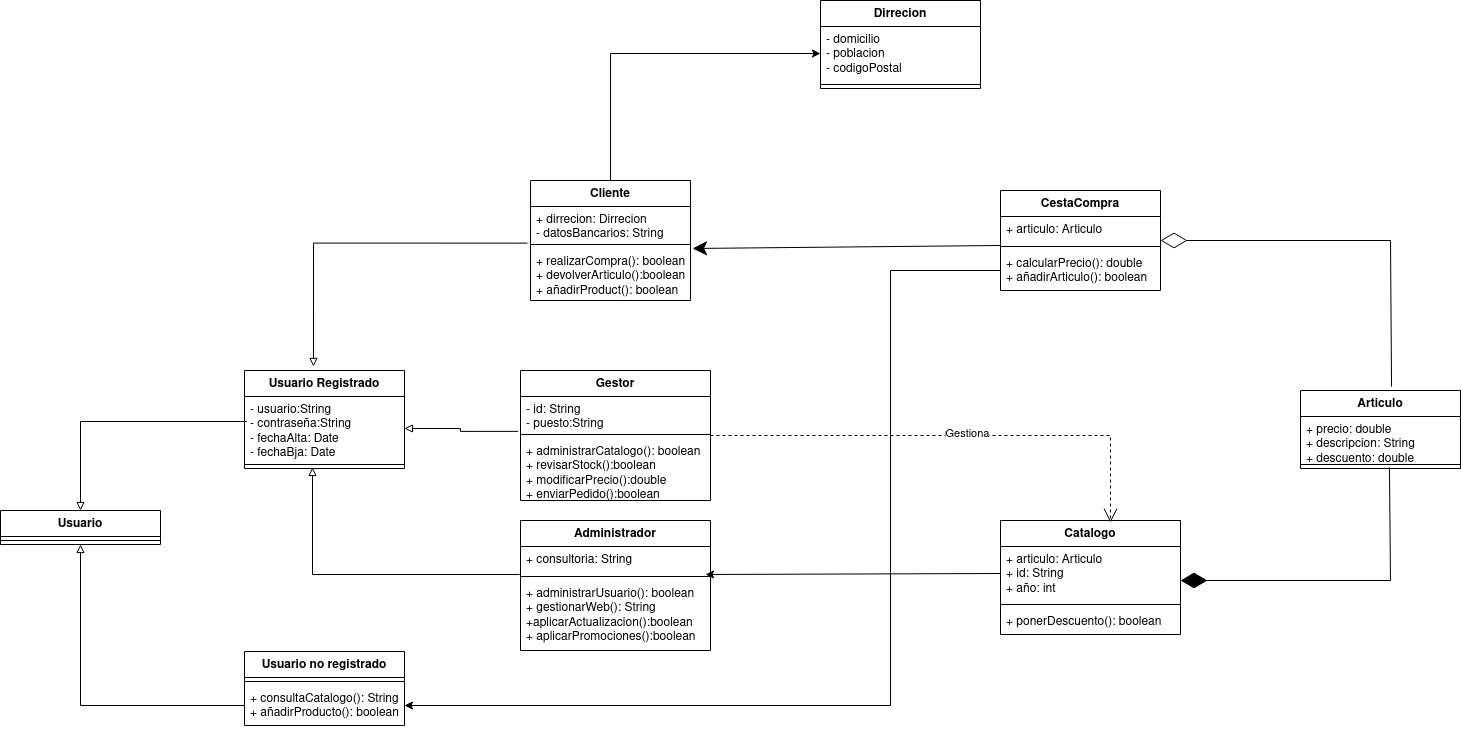

The diagram above was exported from draw.io. Its source (the exported page's mxGraphModel, read from the mxfile embedded in the PNG):
<mxGraphModel dx="1434" dy="1991" grid="1" gridSize="10" guides="1" tooltips="1" connect="1" arrows="1" fold="1" page="1" pageScale="1" pageWidth="827" pageHeight="1169" math="0" shadow="0">
  <root>
    <mxCell id="0" />
    <mxCell id="1" parent="0" />
    <mxCell id="IPcu8f7pghPdol8gtcHd-13" style="edgeStyle=orthogonalEdgeStyle;rounded=0;orthogonalLoop=1;jettySize=auto;html=1;entryX=0.5;entryY=0;entryDx=0;entryDy=0;endArrow=block;endFill=0;exitX=0.013;exitY=0.391;exitDx=0;exitDy=0;exitPerimeter=0;" edge="1" parent="1" source="IPcu8f7pghPdol8gtcHd-6" target="IPcu8f7pghPdol8gtcHd-1">
      <mxGeometry relative="1" as="geometry">
        <mxPoint x="110" y="250" as="sourcePoint" />
      </mxGeometry>
    </mxCell>
    <mxCell id="IPcu8f7pghPdol8gtcHd-1" value="Usuario" style="swimlane;fontStyle=1;align=center;verticalAlign=top;childLayout=stackLayout;horizontal=1;startSize=26;horizontalStack=0;resizeParent=1;resizeParentMax=0;resizeLast=0;collapsible=1;marginBottom=0;whiteSpace=wrap;html=1;" vertex="1" parent="1">
      <mxGeometry x="10" y="370" width="160" height="34" as="geometry" />
    </mxCell>
    <mxCell id="IPcu8f7pghPdol8gtcHd-3" value="" style="line;strokeWidth=1;fillColor=none;align=left;verticalAlign=middle;spacingTop=-1;spacingLeft=3;spacingRight=3;rotatable=0;labelPosition=right;points=[];portConstraint=eastwest;strokeColor=inherit;" vertex="1" parent="IPcu8f7pghPdol8gtcHd-1">
      <mxGeometry y="26" width="160" height="8" as="geometry" />
    </mxCell>
    <mxCell id="IPcu8f7pghPdol8gtcHd-27" style="edgeStyle=orthogonalEdgeStyle;rounded=0;orthogonalLoop=1;jettySize=auto;html=1;entryX=0.431;entryY=-0.041;entryDx=0;entryDy=0;entryPerimeter=0;endArrow=block;endFill=0;exitX=-0.019;exitY=1.077;exitDx=0;exitDy=0;exitPerimeter=0;" edge="1" parent="1" source="IPcu8f7pghPdol8gtcHd-24" target="IPcu8f7pghPdol8gtcHd-5">
      <mxGeometry relative="1" as="geometry">
        <mxPoint x="450" y="60" as="sourcePoint" />
      </mxGeometry>
    </mxCell>
    <mxCell id="IPcu8f7pghPdol8gtcHd-29" style="edgeStyle=orthogonalEdgeStyle;rounded=0;orthogonalLoop=1;jettySize=auto;html=1;endArrow=block;endFill=0;entryX=0.425;entryY=0.875;entryDx=0;entryDy=0;entryPerimeter=0;exitX=-0.005;exitY=1.077;exitDx=0;exitDy=0;exitPerimeter=0;" edge="1" parent="1" source="IPcu8f7pghPdol8gtcHd-16" target="IPcu8f7pghPdol8gtcHd-7">
      <mxGeometry relative="1" as="geometry">
        <mxPoint x="430" y="360" as="sourcePoint" />
        <mxPoint x="490" y="380" as="targetPoint" />
        <Array as="points">
          <mxPoint x="322" y="434" />
        </Array>
      </mxGeometry>
    </mxCell>
    <mxCell id="IPcu8f7pghPdol8gtcHd-5" value="Usuario Registrado" style="swimlane;fontStyle=1;align=center;verticalAlign=top;childLayout=stackLayout;horizontal=1;startSize=26;horizontalStack=0;resizeParent=1;resizeParentMax=0;resizeLast=0;collapsible=1;marginBottom=0;whiteSpace=wrap;html=1;" vertex="1" parent="1">
      <mxGeometry x="254" y="230" width="160" height="98" as="geometry" />
    </mxCell>
    <mxCell id="IPcu8f7pghPdol8gtcHd-6" value="&lt;div&gt;- usuario:String&lt;/div&gt;&lt;div&gt;- contraseña:String&lt;/div&gt;&lt;div&gt;- fechaAlta: Date&lt;br&gt;&lt;/div&gt;&lt;div&gt;- fechaBja: Date&lt;br&gt;&lt;/div&gt;" style="text;strokeColor=none;fillColor=none;align=left;verticalAlign=top;spacingLeft=4;spacingRight=4;overflow=hidden;rotatable=0;points=[[0,0.5],[1,0.5]];portConstraint=eastwest;whiteSpace=wrap;html=1;" vertex="1" parent="IPcu8f7pghPdol8gtcHd-5">
      <mxGeometry y="26" width="160" height="64" as="geometry" />
    </mxCell>
    <mxCell id="IPcu8f7pghPdol8gtcHd-7" value="" style="line;strokeWidth=1;fillColor=none;align=left;verticalAlign=middle;spacingTop=-1;spacingLeft=3;spacingRight=3;rotatable=0;labelPosition=right;points=[];portConstraint=eastwest;strokeColor=inherit;" vertex="1" parent="IPcu8f7pghPdol8gtcHd-5">
      <mxGeometry y="90" width="160" height="8" as="geometry" />
    </mxCell>
    <mxCell id="IPcu8f7pghPdol8gtcHd-9" value="Usuario no registrado" style="swimlane;fontStyle=1;align=center;verticalAlign=top;childLayout=stackLayout;horizontal=1;startSize=26;horizontalStack=0;resizeParent=1;resizeParentMax=0;resizeLast=0;collapsible=1;marginBottom=0;whiteSpace=wrap;html=1;" vertex="1" parent="1">
      <mxGeometry x="254" y="511" width="160" height="74" as="geometry" />
    </mxCell>
    <mxCell id="IPcu8f7pghPdol8gtcHd-11" value="" style="line;strokeWidth=1;fillColor=none;align=left;verticalAlign=middle;spacingTop=-1;spacingLeft=3;spacingRight=3;rotatable=0;labelPosition=right;points=[];portConstraint=eastwest;strokeColor=inherit;" vertex="1" parent="IPcu8f7pghPdol8gtcHd-9">
      <mxGeometry y="26" width="160" height="8" as="geometry" />
    </mxCell>
    <mxCell id="IPcu8f7pghPdol8gtcHd-12" value="&lt;div&gt;+ consultaCatalogo(): String&lt;/div&gt;&lt;div&gt;+ añadirProducto(): boolean&lt;br&gt;&lt;/div&gt;" style="text;strokeColor=none;fillColor=none;align=left;verticalAlign=top;spacingLeft=4;spacingRight=4;overflow=hidden;rotatable=0;points=[[0,0.5],[1,0.5]];portConstraint=eastwest;whiteSpace=wrap;html=1;" vertex="1" parent="IPcu8f7pghPdol8gtcHd-9">
      <mxGeometry y="34" width="160" height="40" as="geometry" />
    </mxCell>
    <mxCell id="IPcu8f7pghPdol8gtcHd-15" value="Administrador" style="swimlane;fontStyle=1;align=center;verticalAlign=top;childLayout=stackLayout;horizontal=1;startSize=26;horizontalStack=0;resizeParent=1;resizeParentMax=0;resizeLast=0;collapsible=1;marginBottom=0;whiteSpace=wrap;html=1;" vertex="1" parent="1">
      <mxGeometry x="530" y="380" width="190" height="130" as="geometry" />
    </mxCell>
    <mxCell id="IPcu8f7pghPdol8gtcHd-16" value="+ consultoria: String" style="text;strokeColor=none;fillColor=none;align=left;verticalAlign=top;spacingLeft=4;spacingRight=4;overflow=hidden;rotatable=0;points=[[0,0.5],[1,0.5]];portConstraint=eastwest;whiteSpace=wrap;html=1;" vertex="1" parent="IPcu8f7pghPdol8gtcHd-15">
      <mxGeometry y="26" width="190" height="26" as="geometry" />
    </mxCell>
    <mxCell id="IPcu8f7pghPdol8gtcHd-17" value="" style="line;strokeWidth=1;fillColor=none;align=left;verticalAlign=middle;spacingTop=-1;spacingLeft=3;spacingRight=3;rotatable=0;labelPosition=right;points=[];portConstraint=eastwest;strokeColor=inherit;" vertex="1" parent="IPcu8f7pghPdol8gtcHd-15">
      <mxGeometry y="52" width="190" height="8" as="geometry" />
    </mxCell>
    <mxCell id="IPcu8f7pghPdol8gtcHd-18" value="&lt;div&gt;+ administrarUsuario(): boolean&lt;br&gt;&lt;/div&gt;&lt;div&gt;+ gestionarWeb(): String&lt;/div&gt;&lt;div&gt;+aplicarActualizacion():boolean&lt;/div&gt;&lt;div&gt;+ aplicarPromociones():boolean&lt;br&gt;&lt;/div&gt;" style="text;strokeColor=none;fillColor=none;align=left;verticalAlign=top;spacingLeft=4;spacingRight=4;overflow=hidden;rotatable=0;points=[[0,0.5],[1,0.5]];portConstraint=eastwest;whiteSpace=wrap;html=1;" vertex="1" parent="IPcu8f7pghPdol8gtcHd-15">
      <mxGeometry y="60" width="190" height="70" as="geometry" />
    </mxCell>
    <mxCell id="IPcu8f7pghPdol8gtcHd-19" value="Gestor" style="swimlane;fontStyle=1;align=center;verticalAlign=top;childLayout=stackLayout;horizontal=1;startSize=26;horizontalStack=0;resizeParent=1;resizeParentMax=0;resizeLast=0;collapsible=1;marginBottom=0;whiteSpace=wrap;html=1;" vertex="1" parent="1">
      <mxGeometry x="530" y="230" width="190" height="130" as="geometry" />
    </mxCell>
    <mxCell id="IPcu8f7pghPdol8gtcHd-20" value="&lt;div&gt;- id: String&lt;/div&gt;&lt;div&gt;- puesto:String&lt;br&gt;&lt;/div&gt;" style="text;strokeColor=none;fillColor=none;align=left;verticalAlign=top;spacingLeft=4;spacingRight=4;overflow=hidden;rotatable=0;points=[[0,0.5],[1,0.5]];portConstraint=eastwest;whiteSpace=wrap;html=1;" vertex="1" parent="IPcu8f7pghPdol8gtcHd-19">
      <mxGeometry y="26" width="190" height="34" as="geometry" />
    </mxCell>
    <mxCell id="IPcu8f7pghPdol8gtcHd-21" value="" style="line;strokeWidth=1;fillColor=none;align=left;verticalAlign=middle;spacingTop=-1;spacingLeft=3;spacingRight=3;rotatable=0;labelPosition=right;points=[];portConstraint=eastwest;strokeColor=inherit;" vertex="1" parent="IPcu8f7pghPdol8gtcHd-19">
      <mxGeometry y="60" width="190" height="8" as="geometry" />
    </mxCell>
    <mxCell id="IPcu8f7pghPdol8gtcHd-22" value="&lt;div&gt;+ administrarCatalogo(): boolean&lt;br&gt;&lt;/div&gt;&lt;div&gt;+ revisarStock():boolean&lt;/div&gt;&lt;div&gt;+ modificarPrecio():double&lt;/div&gt;&lt;div&gt;+ enviarPedido():boolean&lt;br&gt;&lt;/div&gt;" style="text;strokeColor=none;fillColor=none;align=left;verticalAlign=top;spacingLeft=4;spacingRight=4;overflow=hidden;rotatable=0;points=[[0,0.5],[1,0.5]];portConstraint=eastwest;whiteSpace=wrap;html=1;" vertex="1" parent="IPcu8f7pghPdol8gtcHd-19">
      <mxGeometry y="68" width="190" height="62" as="geometry" />
    </mxCell>
    <mxCell id="IPcu8f7pghPdol8gtcHd-54" style="edgeStyle=orthogonalEdgeStyle;rounded=0;orthogonalLoop=1;jettySize=auto;html=1;entryX=0;entryY=0.5;entryDx=0;entryDy=0;" edge="1" parent="1" source="IPcu8f7pghPdol8gtcHd-23" target="IPcu8f7pghPdol8gtcHd-32">
      <mxGeometry relative="1" as="geometry" />
    </mxCell>
    <mxCell id="IPcu8f7pghPdol8gtcHd-23" value="Cliente" style="swimlane;fontStyle=1;align=center;verticalAlign=top;childLayout=stackLayout;horizontal=1;startSize=26;horizontalStack=0;resizeParent=1;resizeParentMax=0;resizeLast=0;collapsible=1;marginBottom=0;whiteSpace=wrap;html=1;" vertex="1" parent="1">
      <mxGeometry x="540" y="40" width="160" height="120" as="geometry" />
    </mxCell>
    <mxCell id="IPcu8f7pghPdol8gtcHd-24" value="&lt;div&gt;+ dirrecion: Dirrecion&lt;/div&gt;&lt;div&gt;- datosBancarios: String&lt;/div&gt;" style="text;strokeColor=none;fillColor=none;align=left;verticalAlign=top;spacingLeft=4;spacingRight=4;overflow=hidden;rotatable=0;points=[[0,0.5],[1,0.5]];portConstraint=eastwest;whiteSpace=wrap;html=1;" vertex="1" parent="IPcu8f7pghPdol8gtcHd-23">
      <mxGeometry y="26" width="160" height="34" as="geometry" />
    </mxCell>
    <mxCell id="IPcu8f7pghPdol8gtcHd-25" value="" style="line;strokeWidth=1;fillColor=none;align=left;verticalAlign=middle;spacingTop=-1;spacingLeft=3;spacingRight=3;rotatable=0;labelPosition=right;points=[];portConstraint=eastwest;strokeColor=inherit;" vertex="1" parent="IPcu8f7pghPdol8gtcHd-23">
      <mxGeometry y="60" width="160" height="8" as="geometry" />
    </mxCell>
    <mxCell id="IPcu8f7pghPdol8gtcHd-26" value="&lt;div&gt;+ realizarCompra(): boolean&lt;/div&gt;&lt;div&gt;+ devolverArticulo():boolean&lt;/div&gt;&lt;div&gt;+ añadirProduct(): boolean&lt;br&gt;&lt;/div&gt;" style="text;strokeColor=none;fillColor=none;align=left;verticalAlign=top;spacingLeft=4;spacingRight=4;overflow=hidden;rotatable=0;points=[[0,0.5],[1,0.5]];portConstraint=eastwest;whiteSpace=wrap;html=1;" vertex="1" parent="IPcu8f7pghPdol8gtcHd-23">
      <mxGeometry y="68" width="160" height="52" as="geometry" />
    </mxCell>
    <mxCell id="IPcu8f7pghPdol8gtcHd-28" style="edgeStyle=orthogonalEdgeStyle;rounded=0;orthogonalLoop=1;jettySize=auto;html=1;endArrow=block;endFill=0;exitX=-0.012;exitY=-0.115;exitDx=0;exitDy=0;exitPerimeter=0;entryX=1;entryY=0.5;entryDx=0;entryDy=0;" edge="1" parent="1" source="IPcu8f7pghPdol8gtcHd-22" target="IPcu8f7pghPdol8gtcHd-6">
      <mxGeometry relative="1" as="geometry">
        <mxPoint x="470" y="250" as="targetPoint" />
        <Array as="points">
          <mxPoint x="470" y="291" />
          <mxPoint x="470" y="288" />
        </Array>
      </mxGeometry>
    </mxCell>
    <mxCell id="IPcu8f7pghPdol8gtcHd-31" value="Dirrecion" style="swimlane;fontStyle=1;align=center;verticalAlign=top;childLayout=stackLayout;horizontal=1;startSize=26;horizontalStack=0;resizeParent=1;resizeParentMax=0;resizeLast=0;collapsible=1;marginBottom=0;whiteSpace=wrap;html=1;" vertex="1" parent="1">
      <mxGeometry x="830" y="-140" width="160" height="88" as="geometry" />
    </mxCell>
    <mxCell id="IPcu8f7pghPdol8gtcHd-32" value="&lt;div&gt;- domicilio&lt;/div&gt;&lt;div&gt;- poblacion&lt;/div&gt;&lt;div&gt;- codigoPostal&lt;br&gt;&lt;/div&gt;" style="text;strokeColor=none;fillColor=none;align=left;verticalAlign=top;spacingLeft=4;spacingRight=4;overflow=hidden;rotatable=0;points=[[0,0.5],[1,0.5]];portConstraint=eastwest;whiteSpace=wrap;html=1;" vertex="1" parent="IPcu8f7pghPdol8gtcHd-31">
      <mxGeometry y="26" width="160" height="54" as="geometry" />
    </mxCell>
    <mxCell id="IPcu8f7pghPdol8gtcHd-33" value="" style="line;strokeWidth=1;fillColor=none;align=left;verticalAlign=middle;spacingTop=-1;spacingLeft=3;spacingRight=3;rotatable=0;labelPosition=right;points=[];portConstraint=eastwest;strokeColor=inherit;" vertex="1" parent="IPcu8f7pghPdol8gtcHd-31">
      <mxGeometry y="80" width="160" height="8" as="geometry" />
    </mxCell>
    <mxCell id="IPcu8f7pghPdol8gtcHd-36" value="Articulo" style="swimlane;fontStyle=1;align=center;verticalAlign=top;childLayout=stackLayout;horizontal=1;startSize=26;horizontalStack=0;resizeParent=1;resizeParentMax=0;resizeLast=0;collapsible=1;marginBottom=0;whiteSpace=wrap;html=1;" vertex="1" parent="1">
      <mxGeometry x="1310" y="250" width="160" height="78" as="geometry" />
    </mxCell>
    <mxCell id="IPcu8f7pghPdol8gtcHd-37" value="&lt;div&gt;+ precio: double&lt;/div&gt;&lt;div&gt;+ descripcion: String&lt;/div&gt;&lt;div&gt;+ descuento: double&lt;br&gt;&lt;/div&gt;" style="text;strokeColor=none;fillColor=none;align=left;verticalAlign=top;spacingLeft=4;spacingRight=4;overflow=hidden;rotatable=0;points=[[0,0.5],[1,0.5]];portConstraint=eastwest;whiteSpace=wrap;html=1;" vertex="1" parent="IPcu8f7pghPdol8gtcHd-36">
      <mxGeometry y="26" width="160" height="44" as="geometry" />
    </mxCell>
    <mxCell id="IPcu8f7pghPdol8gtcHd-38" value="" style="line;strokeWidth=1;fillColor=none;align=left;verticalAlign=middle;spacingTop=-1;spacingLeft=3;spacingRight=3;rotatable=0;labelPosition=right;points=[];portConstraint=eastwest;strokeColor=inherit;" vertex="1" parent="IPcu8f7pghPdol8gtcHd-36">
      <mxGeometry y="70" width="160" height="8" as="geometry" />
    </mxCell>
    <mxCell id="IPcu8f7pghPdol8gtcHd-40" value="CestaCompra" style="swimlane;fontStyle=1;align=center;verticalAlign=top;childLayout=stackLayout;horizontal=1;startSize=26;horizontalStack=0;resizeParent=1;resizeParentMax=0;resizeLast=0;collapsible=1;marginBottom=0;whiteSpace=wrap;html=1;" vertex="1" parent="1">
      <mxGeometry x="1010" y="50" width="160" height="100" as="geometry" />
    </mxCell>
    <mxCell id="IPcu8f7pghPdol8gtcHd-41" value="+ articulo: Articulo" style="text;strokeColor=none;fillColor=none;align=left;verticalAlign=top;spacingLeft=4;spacingRight=4;overflow=hidden;rotatable=0;points=[[0,0.5],[1,0.5]];portConstraint=eastwest;whiteSpace=wrap;html=1;" vertex="1" parent="IPcu8f7pghPdol8gtcHd-40">
      <mxGeometry y="26" width="160" height="26" as="geometry" />
    </mxCell>
    <mxCell id="IPcu8f7pghPdol8gtcHd-42" value="" style="line;strokeWidth=1;fillColor=none;align=left;verticalAlign=middle;spacingTop=-1;spacingLeft=3;spacingRight=3;rotatable=0;labelPosition=right;points=[];portConstraint=eastwest;strokeColor=inherit;" vertex="1" parent="IPcu8f7pghPdol8gtcHd-40">
      <mxGeometry y="52" width="160" height="8" as="geometry" />
    </mxCell>
    <mxCell id="IPcu8f7pghPdol8gtcHd-43" value="&lt;div&gt;+ calcularPrecio(): double&lt;/div&gt;&lt;div&gt;+ añadirArticulo(): boolean&lt;br&gt;&lt;/div&gt;" style="text;strokeColor=none;fillColor=none;align=left;verticalAlign=top;spacingLeft=4;spacingRight=4;overflow=hidden;rotatable=0;points=[[0,0.5],[1,0.5]];portConstraint=eastwest;whiteSpace=wrap;html=1;" vertex="1" parent="IPcu8f7pghPdol8gtcHd-40">
      <mxGeometry y="60" width="160" height="40" as="geometry" />
    </mxCell>
    <mxCell id="IPcu8f7pghPdol8gtcHd-44" value="Catalogo" style="swimlane;fontStyle=1;align=center;verticalAlign=top;childLayout=stackLayout;horizontal=1;startSize=26;horizontalStack=0;resizeParent=1;resizeParentMax=0;resizeLast=0;collapsible=1;marginBottom=0;whiteSpace=wrap;html=1;" vertex="1" parent="1">
      <mxGeometry x="1010" y="380" width="180" height="114" as="geometry" />
    </mxCell>
    <mxCell id="IPcu8f7pghPdol8gtcHd-45" value="&lt;div&gt;+ articulo: Articulo&lt;/div&gt;&lt;div&gt;+ id: String&lt;/div&gt;&lt;div&gt;+ año: int&lt;br&gt;&lt;/div&gt;" style="text;strokeColor=none;fillColor=none;align=left;verticalAlign=top;spacingLeft=4;spacingRight=4;overflow=hidden;rotatable=0;points=[[0,0.5],[1,0.5]];portConstraint=eastwest;whiteSpace=wrap;html=1;" vertex="1" parent="IPcu8f7pghPdol8gtcHd-44">
      <mxGeometry y="26" width="180" height="54" as="geometry" />
    </mxCell>
    <mxCell id="IPcu8f7pghPdol8gtcHd-46" value="" style="line;strokeWidth=1;fillColor=none;align=left;verticalAlign=middle;spacingTop=-1;spacingLeft=3;spacingRight=3;rotatable=0;labelPosition=right;points=[];portConstraint=eastwest;strokeColor=inherit;" vertex="1" parent="IPcu8f7pghPdol8gtcHd-44">
      <mxGeometry y="80" width="180" height="8" as="geometry" />
    </mxCell>
    <mxCell id="IPcu8f7pghPdol8gtcHd-47" value="+ ponerDescuento(): boolean" style="text;strokeColor=none;fillColor=none;align=left;verticalAlign=top;spacingLeft=4;spacingRight=4;overflow=hidden;rotatable=0;points=[[0,0.5],[1,0.5]];portConstraint=eastwest;whiteSpace=wrap;html=1;" vertex="1" parent="IPcu8f7pghPdol8gtcHd-44">
      <mxGeometry y="88" width="180" height="26" as="geometry" />
    </mxCell>
    <mxCell id="IPcu8f7pghPdol8gtcHd-48" value="" style="endArrow=diamondThin;endFill=1;endSize=24;html=1;rounded=0;exitX=0.556;exitY=0.875;exitDx=0;exitDy=0;exitPerimeter=0;" edge="1" parent="1" source="IPcu8f7pghPdol8gtcHd-38" target="IPcu8f7pghPdol8gtcHd-45">
      <mxGeometry width="160" relative="1" as="geometry">
        <mxPoint x="1280" y="450" as="sourcePoint" />
        <mxPoint x="1440" y="450" as="targetPoint" />
        <Array as="points">
          <mxPoint x="1400" y="440" />
          <mxPoint x="1190" y="440" />
        </Array>
      </mxGeometry>
    </mxCell>
    <mxCell id="IPcu8f7pghPdol8gtcHd-49" value="" style="endArrow=diamondThin;endFill=0;endSize=24;html=1;rounded=0;entryX=1;entryY=-0.25;entryDx=0;entryDy=0;entryPerimeter=0;exitX=0.569;exitY=-0.051;exitDx=0;exitDy=0;exitPerimeter=0;" edge="1" parent="1" source="IPcu8f7pghPdol8gtcHd-36" target="IPcu8f7pghPdol8gtcHd-42">
      <mxGeometry width="160" relative="1" as="geometry">
        <mxPoint x="780" y="270" as="sourcePoint" />
        <mxPoint x="940" y="270" as="targetPoint" />
        <Array as="points">
          <mxPoint x="1400" y="100" />
        </Array>
      </mxGeometry>
    </mxCell>
    <mxCell id="IPcu8f7pghPdol8gtcHd-50" value="" style="endArrow=classic;endFill=1;endSize=12;html=1;rounded=0;entryX=1.013;entryY=1;entryDx=0;entryDy=0;entryPerimeter=0;exitX=0;exitY=1.115;exitDx=0;exitDy=0;exitPerimeter=0;" edge="1" parent="1" source="IPcu8f7pghPdol8gtcHd-41" target="IPcu8f7pghPdol8gtcHd-25">
      <mxGeometry width="160" relative="1" as="geometry">
        <mxPoint x="780" y="270" as="sourcePoint" />
        <mxPoint x="940" y="270" as="targetPoint" />
      </mxGeometry>
    </mxCell>
    <mxCell id="IPcu8f7pghPdol8gtcHd-30" style="edgeStyle=orthogonalEdgeStyle;rounded=0;orthogonalLoop=1;jettySize=auto;html=1;endArrow=block;endFill=0;entryX=0.5;entryY=1;entryDx=0;entryDy=0;" edge="1" parent="1" source="IPcu8f7pghPdol8gtcHd-12" target="IPcu8f7pghPdol8gtcHd-1">
      <mxGeometry relative="1" as="geometry">
        <mxPoint x="80" y="431" as="targetPoint" />
      </mxGeometry>
    </mxCell>
    <mxCell id="IPcu8f7pghPdol8gtcHd-52" value="Use" style="endArrow=open;endSize=12;dashed=1;html=1;rounded=0;entryX=0.611;entryY=0.018;entryDx=0;entryDy=0;entryPerimeter=0;exitX=1;exitY=0.5;exitDx=0;exitDy=0;endFill=0;" edge="1" parent="1" source="IPcu8f7pghPdol8gtcHd-19" target="IPcu8f7pghPdol8gtcHd-44">
      <mxGeometry width="160" relative="1" as="geometry">
        <mxPoint x="860" y="270" as="sourcePoint" />
        <mxPoint x="1020" y="270" as="targetPoint" />
        <Array as="points">
          <mxPoint x="1120" y="295" />
        </Array>
      </mxGeometry>
    </mxCell>
    <mxCell id="IPcu8f7pghPdol8gtcHd-53" value="Gestiona" style="edgeLabel;html=1;align=center;verticalAlign=middle;resizable=0;points=[];" vertex="1" connectable="0" parent="IPcu8f7pghPdol8gtcHd-52">
      <mxGeometry x="0.0512" y="3" relative="1" as="geometry">
        <mxPoint as="offset" />
      </mxGeometry>
    </mxCell>
    <mxCell id="IPcu8f7pghPdol8gtcHd-55" style="edgeStyle=orthogonalEdgeStyle;rounded=0;orthogonalLoop=1;jettySize=auto;html=1;entryX=1;entryY=0.5;entryDx=0;entryDy=0;" edge="1" parent="1" source="IPcu8f7pghPdol8gtcHd-43" target="IPcu8f7pghPdol8gtcHd-12">
      <mxGeometry relative="1" as="geometry">
        <Array as="points">
          <mxPoint x="900" y="130" />
          <mxPoint x="900" y="565" />
        </Array>
      </mxGeometry>
    </mxCell>
    <mxCell id="huibhrhb1SMqS6A_mp-T-1" value="" style="endArrow=classic;html=1;rounded=0;exitX=0;exitY=0.5;exitDx=0;exitDy=0;entryX=0.974;entryY=1.077;entryDx=0;entryDy=0;entryPerimeter=0;" edge="1" parent="1" source="IPcu8f7pghPdol8gtcHd-45" target="IPcu8f7pghPdol8gtcHd-16">
      <mxGeometry width="50" height="50" relative="1" as="geometry">
        <mxPoint x="770" y="290" as="sourcePoint" />
        <mxPoint x="820" y="240" as="targetPoint" />
      </mxGeometry>
    </mxCell>
  </root>
</mxGraphModel>